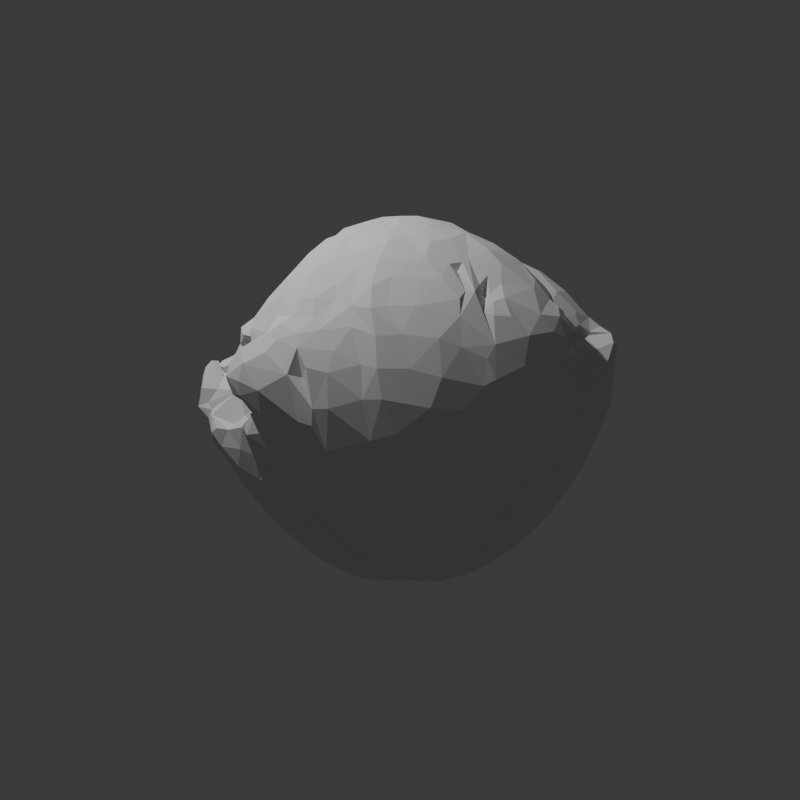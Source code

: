 # Source: finalBlenderSkript.blend  (saved by Blender 4.4.32; exported with 4.5.12 LTS)
import bpy
from mathutils import Matrix  # noqa: F401  (used for matrix-valued properties, if any)

bpy.ops.wm.read_factory_settings(use_empty=True)
scene = bpy.context.scene
scene.name = 'Scene'

# ---- collections
col_collection = bpy.data.collections.new('Collection'); scene.collection.children.link(col_collection)

# ---- world
world_world = bpy.data.worlds.new('World'); scene.world = world_world
world_world.use_nodes = True; world_world.node_tree.nodes.clear()
_N = world_world.node_tree.nodes; _L = world_world.node_tree.links
n0 = _N.new('ShaderNodeOutputWorld'); n0.name = 'World Output'; n0.location = (300, 300)
n1 = _N.new('ShaderNodeBackground'); n1.name = 'Background'; n1.location = (10, 300)
n1.inputs[0].default_value = (0.05088, 0.05088, 0.05088, 1.0)
_L.new(n1.outputs[0], n0.inputs[0])
n0.is_active_output = True
world_world.color = (0.05088, 0.05088, 0.05088)
world_world.sun_shadow_jitter_overblur = 0.0

# ---- cameras
cam_camera = bpy.data.cameras.new('Camera')
cam_camera.clip_end = 100.0
cam_camera.ortho_scale = 7.314

# ---- lights
light_light = bpy.data.lights.new('Light', 'POINT')
light_light.energy = 1000.0
light_light.shadow_soft_size = 0.1

# ---- meshes
me_21585_bird_cherry_prunus_padus_pollen_grain = bpy.data.meshes.new('21585_Bird_cherry_Prunus_padus_pollen_grain')
me_21585_bird_cherry_prunus_padus_pollen_grain.from_pydata([(1.88, -2.213, -16.03), (-0.002617, -1.071, -16.32), (1.203, -0.329, -16.23), (-0.2722, -3.997, -15.64), (0.08163, 0.4836, -16.02), (1.875, 0.5686, -15.77), (-1.962, 1.564, -15.99), (-3.935, 0.3339, -16.14), (-2.769, 3.067, -16.0), (-2.643, -0.03276, -15.87), (-4.302, 2.933, -15.67), (-2.408, 4.913, -15.39), (2.801, -0.3399, -15.95), (-0.7945, 4.414, -15.61), (1.531, 3.45, -15.64), (0.09758, 2.784, -15.79), (-1.828, -3.857, -15.1), (-0.9821, 3.257, -15.86), (2.279, -3.892, -15.64), (0.1954, -5.914, -15.28), (-5.495, -0.4742, -15.58), (-3.782, -1.127, -15.56), (3.782, -2.303, -15.56), (-5.919, 1.075, -15.39), (2.654, 2.231, -15.6), (-2.048, -0.4848, -15.14), (-1.21, 0.8417, -15.48), (4.365, 1.487, -15.45), (0.9398, 5.121, -15.24), (-4.809, 3.571, -15.56), (-1.188, 5.174, -15.35), (2.733, -5.328, -14.9), (2.469, 4.564, -15.09), (0.2272, 5.837, -14.78), (5.473, -0.2193, -15.01), (-4.492, 4.606, -15.27), (4.171, 3.259, -14.98), (-7.347, 1.868, -14.72), (2.137, -6.151, -14.91), (0.3435, 6.382, -14.66), (3.689, -5.208, -14.88), (-6.864, -1.716, -15.05), (-2.826, -2.246, -14.22), (5.043, 1.865, -14.96), (5.323, -2.235, -14.91), (5.095, -3.778, -14.71), (-2.891, 6.333, -14.72), (-7.074, 0.2679, -15.03), (5.838, -1.652, -14.59), (-5.206, 5.06, -14.89), (1.758, 5.702, -14.91), (-1.109, 6.716, -14.44), (0.1466, -8.354, -14.27), (-1.509, -7.503, -14.35), (-6.454, -3.386, -14.45), (-4.512, -3.307, -14.26), (6.084, 0.564, -14.52), (6.327, 2.89, -14.21), (3.778, 4.793, -14.45), (4.759, -5.032, -14.38), (-2.82, -4.669, -14.29), (-7.721, 3.392, -14.08), (3.16, -6.486, -14.48), (1.626, -8.273, -14.22), (-8.967, -1.1, -14.11), (0.02253, 6.768, -14.22), (3.225, 6.814, -14.02), (-3.47, -3.149, -13.81), (-8.388, -3.219, -14.06), (-6.532, 5.445, -14.18), (6.605, -1.603, -14.3), (-8.752, 3.964, -13.63), (4.959, 5.968, -13.5), (-4.133, 7.192, -14.13), (6.424, -4.688, -13.72), (-2.433, -7.844, -13.84), (-8.723, 2.413, -14.01), (-2.771, 7.631, -13.77), (6.48, 3.873, -13.34), (7.372, 0.5343, -13.83), (3.761, -8.459, -13.53), (-10.1, -1.154, -13.31), (5.339, 4.812, -13.19), (2.5, 8.211, -13.42), (-9.943, -2.966, -13.36), (0.7514, 8.175, -13.62), (2.7, -9.101, -13.52), (-7.691, -5.697, -13.08), (5.51, -5.739, -13.72), (5.052, -8.21, -12.89), (-6.28, 6.84, -13.6), (7.536, -3.977, -13.06), (1.624, -10.15, -13.26), (-3.94, -4.924, -12.99), (4.098, 8.172, -12.87), (-8.091, 6.542, -12.83), (-3.589, -6.928, -13.11), (-1.598, -9.596, -13.4), (-3.633, 8.433, -13.12), (-0.4559, 8.994, -13.04), (-9.089, 4.385, -12.97), (-6.3, -5.739, -13.03), (-8.766, 5.264, -13.13), (-9.882, 2.291, -13.0), (-10.1, 1.324, -13.11), (7.982, -2.099, -13.26), (-9.526, -4.709, -12.99), (-4.721, -5.383, -12.54), (8.567, 1.034, -12.9), (-0.1067, -10.61, -13.06), (8.491, -3.725, -12.54), (6.034, -7.588, -12.57), (8.472, 2.678, -12.18), (-6.132, 8.363, -12.84), (3.227, -10.05, -12.56), (6.641, -7.982, -12.08), (7.107, -5.83, -12.69), (-11.4, -3.993, -12.1), (-2.792, 8.981, -12.21), (10.07, -0.815, -11.64), (1.38, 9.577, -12.51), (-10.85, -1.485, -12.71), (-11.4, 0.01342, -12.19), (-3.448, -10.21, -12.38), (4.364, 9.702, -11.61), (-10.36, -6.456, -11.9), (-1.014, -12.16, -12.4), (-5.492, 9.331, -12.28), (-11.58, 3.27, -11.64), (4.248, -9.7, -12.27), (-12.17, 2.132, -11.38), (-4.172, -9.987, -11.98), (9.894, -2.553, -11.63), (6.988, 4.333, -11.95), (-4.414, -6.798, -11.99), (6.153, 8.542, -11.53), (6.606, 7.163, -12.2), (-3.849, 10.09, -11.1), (2.749, -11.13, -11.81), (0.3079, -12.94, -11.42), (-3.194, -11.79, -12.0), (-11.68, 4.199, -11.21), (-11.69, -1.93, -12.05), (9.736, -5.866, -10.9), (-2.618, 10.29, -11.79), (-0.003582, 10.51, -11.99), (-11.02, 5.965, -11.0), (-7.143, 9.224, -11.62), (7.875, 5.978, -11.6), (-8.983, 7.785, -11.59), (-8.999, -7.79, -11.6), (4.898, -10.48, -11.39), (7.918, -7.432, -11.32), (-1.36, 11.47, -11.23), (10.25, 0.1805, -11.25), (-3.296, -13.31, -11.2), (-7.561, -8.547, -11.11), (-11.68, -6.012, -11.07), (3.267, 11.03, -10.88), (-6.077, -7.938, -11.06), (8.428, -6.916, -11.43), (-11.86, 1.065, -11.78), (-11.71, 1.065, -11.9), (-12.42, 1.251, -11.35), (1.671, 12.32, -10.25), (-12.7, -3.347, -11.28), (-5.226, -9.476, -10.84), (6.274, 10.07, -10.2), (-11.86, 0.9153, -11.75), (-12.01, 1.065, -11.68), (-12.44, -5.359, -10.88), (-4.975, -12.75, -10.82), (-13.16, -1.463, -10.78), (-1.265, -13.9, -10.85), (7.821, -8.764, -10.8), (10.22, -4.492, -10.78), (-12.94, -4.84, -10.85), (2.671, -12.34, -10.41), (6.516, -10.45, -10.6), (11.33, -3.143, -10.05), (-11.81, -7.35, -10.41), (8.518, 8.11, -10.08), (8.325, 5.094, -10.99), (-0.1176, 11.88, -10.85), (-2.154, -13.99, -10.78), (-13.8, 2.54, -9.517), (-10.59, -8.047, -11.07), (8.258, 4.002, -10.44), (1.295, -13.32, -10.29), (-6.908, 10.95, -9.215), (-9.052, 9.457, -10.14), (5.182, -12.13, -9.579), (11.22, 1.049, -9.276), (-5.553, -10.78, -10.59), (-14.08, 0.07077, -9.776), (4.698, 11.44, -9.688), (9.915, 7.365, -9.091), (-5.203, -13.41, -10.62), (-9.259, -9.881, -10.11), (-0.09732, -13.94, -10.18), (-3.342, 11.22, -10.6), (2.677, 12.31, -9.727), (-14.31, -4.242, -9.424), (-12.3, 6.788, -9.197), (4.134, -12.96, -9.443), (-7.425, -9.626, -9.953), (-8.478, 10.71, -8.96), (5.875, 10.9, -9.51), (8.894, -9.333, -9.445), (-6.77, -11.18, -9.945), (-13.94, 3.921, -8.886), (-13.93, -4.89, -9.478), (-12.09, -6.888, -9.988), (-11.05, 8.218, -9.544), (-4.669, -15.07, -9.644), (0.721, -14.37, -9.594), (-2.554, 13.54, -8.511), (11.64, -4.684, -9.042), (11.42, 6.007, -7.245), (7.212, -11.29, -8.998), (-13.49, -6.998, -9.519), (9.79, -7.96, -9.396), (-5.336, 11.09, -8.583), (-14.06, -5.899, -9.294), (-14.49, 1.458, -8.88), (-14.59, -3.408, -8.999), (-5.776, -13.89, -9.268), (-12.92, 5.773, -9.172), (-12.71, -7.806, -9.649), (10.84, -8.137, -8.373), (-6.193, -12.55, -9.029), (-10.29, -10.98, -8.644), (-11.24, -9.238, -9.67), (-1.805, -15.56, -9.161), (4.233, 13.56, -7.289), (11.5, -6.231, -8.527), (-13.57, -7.89, -9.317), (2.629, -13.96, -9.081), (-12.19, -9.528, -8.916), (-1.168, 14.02, -8.23), (-8.526, -10.91, -8.51), (10.8, 4.799, -7.807), (-4.577, -16.17, -8.981), (-1.175, -16.13, -7.871), (11.07, 2.445, -7.522), (-4.206, 12.83, -8.057), (5.233, 12.75, -7.853), (-7.831, -12.08, -8.907), (5.53, -13.81, -6.974), (-4.941, -15.81, -8.794), (-13.36, 7.783, -7.137), (7.315, 11.53, -7.798), (9.112, 10.23, -7.759), (12.89, -1.411, -8.205), (-13.55, -8.565, -8.706), (10.81, 3.766, -7.092), (-11.57, 9.637, -7.698), (-13.13, -10.35, -8.151), (-12.92, -9.079, -8.324), (-5.941, -12.68, -8.361), (-5.134, -14.04, -8.432), (-15.32, -6.432, -6.997), (-15.33, -1.328, -8.019), (1.505, -15.42, -7.538), (12.76, -4.36, -7.795), (-6.61, -11.44, -8.4), (13.78, -2.703, -7.277), (2.598, 13.94, -7.436), (4.088, -14.51, -6.959), (-10.54, -11.78, -8.141), (-12.21, -11.74, -7.883), (0.9791, -14.95, -8.849), (10.34, 9.076, -7.462), (-6.306, 12.24, -5.976), (-14.84, -7.51, -7.599), (-5.308, -16.39, -7.869), (-7.647, -12.0, -7.696), (-8.514, 11.86, -6.558), (-15.52, -3.678, -7.575), (10.61, -9.452, -7.075), (-4.501, -17.41, -7.059), (-0.07324, 14.82, -6.844), (12.78, -7.796, -6.164), (-9.891, -10.93, -7.613), (-8.92, -11.21, -7.81), (-14.37, -9.525, -7.698), (8.414, -12.17, -5.79), (13.01, -6.385, -6.869), (13.21, 0.4327, -6.669), (9.822, -11.34, -5.544), (-6.055, -14.34, -6.342), (-4.909, 14.43, -5.477), (-14.96, 4.849, -7.234), (-16.2, 2.878, -6.101), (-14.03, -10.63, -7.336), (-16.01, 1.552, -6.476), (-10.88, -11.86, -7.536), (2.064, 14.92, -5.832), (-8.934, -10.83, -7.321), (-13.63, -12.43, -7.343), (-12.76, -12.52, -7.187), (-5.768, 13.18, -6.039), (-0.5769, -16.39, -6.62), (14.58, -0.9919, -5.62), (13.46, -4.287, -6.553), (13.41, -5.535, -6.187), (-13.1, -13.19, -7.21), (-5.337, -17.26, -6.468), (-7.229, 12.13, -5.388), (-2.935, -17.1, -6.482), (-16.33, -0.7641, -5.859), (12.05, 8.652, -5.435), (-11.59, -11.49, -6.772), (-2.669, 15.4, -5.361), (-16.36, -3.29, -5.79), (-14.66, -10.4, -6.398), (7.129, 13.17, -5.359), (-14.04, 8.699, -5.41), (-11.88, 11.87, -4.198), (-11.93, -12.65, -5.871), (-12.58, 10.38, -5.504), (-9.273, -12.41, -5.717), (1.275, -16.21, -5.282), (11.8, 3.679, -5.692), (-14.95, 7.158, -5.145), (-15.24, -8.876, -5.592), (8.654, 12.13, -5.557), (11.69, -9.882, -4.692), (-13.15, -13.54, -6.28), (3.761, 14.58, -5.581), (6.21, 13.67, -5.101), (-14.17, -12.29, -5.868), (12.47, 1.506, -6.054), (-15.88, -6.291, -5.79), (6.478, -14.3, -4.132), (10.44, 10.88, -5.223), (15.09, -3.907, -4.818), (3.249, -15.44, -5.043), (14.24, -6.055, -5.017), (12.3, -9.058, -5.164), (-5.231, -16.73, -5.823), (13.85, -6.774, -5.575), (-0.7347, 15.82, -4.866), (-16.54, 4.094, -4.562), (-4.405, -17.06, -5.128), (13.38, 7.013, -4.496), (13.13, 4.914, -4.871), (14.6, -4.913, -5.236), (-6.436, 14.64, -3.437), (-5.844, -15.14, -4.047), (-15.82, 5.864, -4.453), (-9.999, 12.46, -4.13), (13.68, 1.034, -4.663), (-1.889, -17.01, -4.211), (-11.68, -13.5, -4.33), (-14.18, -12.09, -4.398), (15.75, -2.237, -3.95), (-16.89, -0.6132, -4.119), (12.9, 3.489, -4.279), (-5.698, -16.49, -4.6), (-16.37, -5.706, -4.246), (3.738, 15.43, -3.339), (-12.77, -13.16, -4.602), (-6.91, 13.27, -3.918), (14.7, 1.975, -2.847), (10.95, 11.2, -3.866), (12.89, 8.841, -3.581), (13.82, 8.263, -3.072), (14.67, -0.09788, -4.14), (14.48, -8.575, -1.933), (9.883, -11.93, -3.889), (-9.635, -13.2, -3.937), (-13.99, 10.53, -3.159), (-14.01, 9.452, -4.093), (2.287, 15.67, -4.014), (-14.98, -10.1, -3.507), (-16.89, -3.953, -3.219), (13.9, -8.915, -1.988), (15.31, -6.009, -2.657), (-15.9, 7.72, -2.952), (12.12, -10.31, -2.635), (-5.78, -16.71, -3.566), (0.8154, -16.56, -2.841), (-8.331, -13.66, -3.053), (8.04, -13.29, -3.269), (-3.882, -17.2, -3.203), (-15.83, -8.492, -3.128), (-17.15, 2.729, -2.788), (-13.97, 9.622, -3.031), (-11.78, -13.56, -3.357), (4.357, -15.32, -3.058), (16.27, -3.269, -3.401), (-6.574, -15.23, -3.585), (-1.33, 16.53, -2.827), (11.73, -10.81, -2.544), (14.61, 5.114, -2.45), (-8.872, 12.87, -2.961), (-14.21, -10.96, -2.057), (-16.73, 4.481, -3.245), (6.468, 14.59, -2.458), (-4.708, 16.51, -2.157), (-9.869, -13.82, -3.291), (15.31, -7.579, -1.938), (-11.88, 13.29, -1.416), (-7.372, -14.33, -3.262), (-13.94, 11.43, -2.148), (16.49, -2.716, -2.761), (8.227, 13.46, -3.011), (-13.24, -12.65, -2.615), (-16.0, -7.407, -2.671), (-1.313, -16.81, -2.46), (-15.27, 9.24, -2.417), (14.74, 0.7098, -2.232), (13.77, 3.359, -2.666), (-9.122, -14.41, -3.066), (-16.79, 5.708, -1.478), (-17.23, -0.6918, -2.553), (15.43, -1.192, -2.505), (-0.6681, 16.75, -1.558), (-6.715, 16.2, -1.118), (-7.777, -15.33, -3.143), (-13.93, 9.459, -2.103), (13.55, -9.688, -1.512), (-6.535, -15.39, -2.775), (15.12, 6.182, -1.303), (12.91, 10.18, -1.568), (-8.205, -15.65, -2.4), (-5.823, -15.88, -1.787), (-16.76, -5.353, -1.194), (-14.68, 9.713, -2.224), (-11.05, -13.22, -1.733), (-7.565, -14.67, -2.526), (-13.16, 9.443, -2.278), (-3.67, 16.83, -1.356), (-2.894, 16.63, -1.453), (16.19, -2.21, -2.36), (-9.345, -13.52, -1.529), (-7.759, 14.96, -1.419), (12.07, 11.02, -1.912), (2.081, -16.06, -1.152), (7.0, -14.16, -0.9863), (-4.39, -16.66, -1.603), (10.73, -11.7, -1.323), (-7.546, -13.29, -1.982), (16.37, -4.273, -1.54), (-9.495, 13.27, -2.273), (-8.736, -15.15, -2.321), (16.12, -6.287, -1.244), (11.11, 12.09, -0.5823), (8.33, -13.4, -1.46), (12.06, 11.21, -0.601), (14.8, 1.63, -1.869), (-17.4, 2.221, 0.06714), (-3.131, -16.84, -1.293), (-15.26, -9.388, -1.15), (5.148, -15.19, -0.8709), (-16.5, 7.493, -0.7337), (14.21, 3.837, -1.511), (14.18, -0.3175, -1.279), (14.85, -1.442, -2.049), (1.765, 16.48, -0.6935), (14.09, 1.1, -1.803), (-2.112, 17.22, 0.2913), (-15.39, 10.28, -0.004248), (7.637, 14.42, 0.1331), (15.23, 7.982, -0.9541), (-0.5709, -16.57, -0.793), (-6.437, -14.54, -0.4825), (4.255, 15.83, -0.529), (14.11, 3.135, -0.7838), (-7.932, -14.62, -0.6919), (8.891, 13.53, 0.1082), (-16.22, 8.701, -0.8318), (16.36, -3.258, -1.249), (-2.123, -16.41, -0.152), (15.11, 4.292, -0.922), (-15.13, 11.0, -0.2373), (-12.29, -11.81, 0.5236), (-17.01, -3.19, 0.09654), (-17.33, -1.226, 0.5347), (-12.32, 13.59, 0.3128), (-10.69, 13.8, -0.1803), (-15.5, -8.172, -0.605), (14.35, -1.814, 0.8861), (16.14, -3.96, -0.8015), (-10.07, 15.07, -0.03783), (-8.844, 15.75, -0.3506), (0.2604, 16.88, 1.158), (-16.98, 5.792, -0.2054), (13.61, 2.954, -0.4582), (17.19, -4.735, -0.5305), (-6.142, 16.79, 0.5862), (-15.75, 9.3, -0.4251), (14.2, -8.988, 0.9633), (-7.913, 15.9, -0.03727), (-13.59, 12.7, 0.2564), (15.61, -7.839, 0.1819), (-13.67, -10.2, 0.9927), (15.23, 6.018, -0.1294), (14.85, 5.112, -0.6232), (3.835, -15.37, 1.119), (8.227, -13.35, 0.851), (-8.493, -13.14, 0.3951), (-9.521, -13.05, 0.9513), (11.8, -11.08, 0.6139), (16.39, -4.333, -0.1643), (15.13, -8.509, 1.107), (-5.224, -15.15, 0.7143), (16.56, 6.855, 0.4167), (15.6, 8.482, 0.8133), (-17.34, 4.396, 1.138), (14.31, 5.185, -0.3885), (14.88, 4.27, -0.1006), (-4.586, 16.99, 1.333), (16.81, -5.837, 0.02903), (12.67, -10.37, 0.5193), (16.18, 6.186, 0.03058), (0.852, -15.54, 2.512), (-0.934, -15.82, 1.904), (-16.43, 8.273, 0.9611), (-15.58, -7.033, 1.605), (-14.68, -8.911, 1.092), (16.84, 5.804, 0.485), (14.13, 4.183, 0.1301), (-10.46, 14.24, 0.7026), (13.78, 1.746, 2.432), (-16.38, -5.412, 1.245), (-7.593, -12.59, 1.904), (-9.091, 15.84, 0.8919), (-2.668, -15.72, 1.768), (16.91, -4.51, 1.095), (3.444, 16.15, 1.784), (-7.447, 16.55, 1.759), (13.75, 10.13, 2.048), (-2.963, 17.41, 2.698), (13.6, -9.621, 1.23), (-9.808, 14.22, 0.5658), (-0.5997, 17.18, 1.642), (-6.108, -13.36, 1.388), (-10.66, -12.32, 2.229), (-16.79, 7.056, 1.752), (14.43, 4.887, 0.8354), (15.67, -3.817, 0.986), (9.179, -12.4, 3.093), (-11.41, 13.54, 1.309), (-16.89, -2.792, 1.904), (7.939, 14.16, 2.477), (11.18, 12.1, 2.149), (17.4, 5.589, 1.965), (16.37, -6.317, 2.307), (-8.976, 13.57, 0.7471), (-8.876, 14.37, 0.9439), (-9.529, 13.17, 0.888), (16.37, -5.372, 2.949), (-15.69, 10.2, 1.736), (-8.275, 15.96, 1.75), (-4.06, 17.34, 2.81), (12.51, 11.03, 2.583), (12.56, 10.32, 1.795), (-17.02, 3.787, 3.332), (16.76, 7.069, 1.57), (-8.847, 15.1, 1.635), (5.655, 15.13, 2.447), (5.81, -14.33, 2.176), (-10.46, 13.03, 1.48), (-17.3, 2.031, 1.87), (-12.84, 13.08, 2.153), (-4.935, -13.91, 2.978), (-11.78, -11.4, 2.837), (-0.03074, 16.88, 3.222), (15.01, 4.545, 2.532), (8.883, 13.29, 2.796), (-3.815, -14.83, 2.939), (7.597, -13.24, 3.121), (14.95, -4.487, 2.048), (13.63, -4.726, 2.525), (15.0, -7.989, 2.505), (3.102, -14.88, 3.555), (-16.39, 7.057, 3.695), (13.61, -9.076, 2.334), (-14.59, 12.3, 3.205), (-13.19, -9.896, 2.363), (16.51, 7.319, 2.92), (-8.105, -12.01, 4.491), (11.41, -10.98, 2.6), (-7.791, 15.68, 2.498), (-13.5, -8.488, 4.78), (-13.7, 12.76, 3.473), (-7.219, 16.25, 3.545), (-16.1, 9.048, 4.112), (13.0, 10.27, 4.099), (-5.721, 16.58, 3.094), (-16.71, -0.1223, 4.709), (16.92, 5.547, 3.223), (-11.25, 12.44, 3.103), (13.99, -6.5, 2.381), (14.66, -6.586, 2.48), (12.9, -2.939, 2.583), (-16.8, 5.298, 4.386), (12.19, -9.481, 4.265), (1.84, 16.19, 4.102), (15.74, -5.052, 3.521), (-15.6, -5.055, 4.009), (-16.53, 7.845, 3.888), (-16.86, 1.238, 4.35), (14.81, -6.784, 3.135), (12.83, -8.888, 3.139), (4.493, -14.27, 4.137), (12.86, -8.405, 2.56), (-15.6, 11.08, 4.087), (-5.669, -12.44, 3.41), (-7.02, 15.28, 4.083), (12.59, -7.919, 3.223), (14.22, -4.997, 3.221), (10.62, 12.03, 3.826), (14.53, -6.326, 2.977), (13.6, -8.288, 3.549), (15.0, 8.511, 3.765), (12.23, -6.703, 3.013), (13.23, -7.038, 2.776), (13.25, -7.003, 3.588), (16.4, 6.275, 4.134), (14.35, -7.561, 3.582), (15.74, -5.851, 3.526), (15.16, -5.55, 3.53), (12.46, -3.167, 3.416), (16.4, 5.059, 3.448), (-8.734, 13.1, 4.339), (13.88, 4.097, 3.567), (-0.7227, 16.89, 4.334), (3.475, 15.65, 4.76), (13.77, -4.108, 3.642), (9.71, -11.31, 5.054), (1.034, -14.75, 4.677), (7.846, 13.63, 4.974), (6.018, -13.19, 5.296), (-14.88, -6.695, 4.418), (-4.356, -13.25, 5.268), (13.93, 2.681, 3.794), (-2.179, -14.73, 4.753), (-14.68, 12.68, 4.425), (10.77, -10.62, 4.414), (11.41, -9.993, 4.928), (-16.38, -2.807, 4.284), (-5.711, 17.17, 5.42), (14.14, 8.627, 4.763), (13.41, -6.462, 4.113), (13.15, -2.897, 4.137), (-3.463, 17.27, 5.047), (14.06, 6.145, 4.224), (14.49, 5.199, 3.775), (10.74, -8.307, 4.664), (12.87, -1.755, 3.9), (15.79, 5.001, 4.143), (-12.96, 12.07, 4.366), (13.38, 0.3724, 4.801), (13.58, -7.542, 3.683), (9.24, 12.23, 5.693), (-7.589, 16.64, 4.31), (-8.765, -11.6, 5.585), (-14.2, 12.78, 4.9), (11.33, -6.989, 4.003), (11.81, -8.848, 4.459), (5.922, 14.43, 5.09), (15.0, 5.063, 4.566), (13.4, -4.189, 4.872), (-6.747, 17.12, 4.974), (11.76, -7.356, 4.725), (-7.021, 16.03, 4.482), (-6.02, -11.44, 5.286), (14.21, 4.769, 4.368), (-10.8, -11.1, 4.928), (14.58, 3.138, 4.171), (12.71, -7.255, 4.738), (14.19, -1.842, 4.868), (-3.068, -13.91, 5.833), (-13.18, -8.158, 5.759), (10.33, -7.781, 4.633), (-11.01, 11.09, 4.924), (12.82, -0.3906, 5.021), (-7.466, 14.94, 5.541), (-16.68, 3.871, 5.373), (13.49, -2.47, 4.679), (14.53, 7.509, 5.315), (14.37, 5.824, 4.6), (-7.404, 15.79, 4.955), (-1.154, -14.4, 5.889), (13.69, 1.419, 4.986), (11.16, -7.966, 5.115), (15.02, 6.58, 5.015), (14.22, 1.609, 5.374), (12.83, 9.83, 5.252), (14.46, 2.472, 5.975), (11.42, 10.78, 5.469), (2.063, -13.93, 6.52), (12.41, -7.211, 5.742), (1.654, 15.64, 6.525), (13.9, 4.927, 5.511), (-15.92, 7.983, 5.881), (-9.862, 11.11, 5.508), (14.13, -1.017, 5.4), (-16.57, 4.787, 5.95), (-14.39, 12.11, 5.755), (-16.39, 2.892, 5.719), (-15.7, -2.826, 6.053), (4.405, -13.44, 6.216), (-15.94, 6.479, 5.94), (14.07, 6.234, 5.312), (-14.62, -5.452, 6.182), (7.371, -11.86, 6.751), (12.79, -3.101, 5.681), (-5.123, -11.71, 6.054), (-2.253, 16.53, 6.529), (-15.75, 8.917, 5.877), (12.72, -4.147, 6.089), (-11.49, 10.2, 5.497), (-7.735, 16.59, 5.774), (-12.96, 10.92, 5.56), (-11.6, -9.783, 6.349), (-15.13, 10.12, 6.185), (11.26, -8.106, 5.616), (14.5, -0.01779, 5.636), (-16.05, 4.733, 6.804), (10.85, -9.193, 6.115), (9.587, -9.737, 7.331), (-10.83, 11.05, 5.98), (10.35, -9.592, 6.1), (13.66, 8.12, 6.072), (13.97, 0.9729, 6.116), (13.03, -2.154, 5.994), (12.4, -6.041, 6.566), (-12.95, 11.07, 5.887), (7.909, 12.81, 7.149), (14.23, -1.375, 6.309), (-0.9252, 16.21, 6.614), (-8.311, 11.61, 6.072), (-6.59, 16.57, 6.639), (-15.26, -1.521, 7.829), (13.28, 5.851, 6.867), (-16.12, 0.6664, 6.318), (-12.09, 10.87, 6.457), (11.76, -2.504, 6.783), (-9.087, 11.33, 6.46), (-7.535, 13.87, 6.586), (-0.2973, 15.57, 6.826), (-14.27, 10.61, 6.408), (-14.39, -4.343, 7.422), (12.72, 8.232, 6.709), (0.08656, 15.02, 8.49), (-7.483, 15.79, 6.861), (-5.362, -10.71, 7.756), (-15.96, 3.25, 6.844), (-12.37, -8.16, 7.294), (-4.797, 16.69, 6.762), (4.852, -12.64, 7.333), (-10.2, 11.84, 6.508), (4.75, 14.1, 7.289), (5.691, -12.03, 7.948), (-13.59, 9.908, 7.203), (11.47, 9.931, 6.44), (-7.393, 12.69, 6.855), (-9.368, -10.56, 7.394), (-1.358, 15.44, 7.754), (13.92, 1.817, 7.015), (-12.74, -6.687, 8.299), (10.66, -8.066, 7.561), (9.056, 11.4, 7.37), (11.36, -7.508, 7.136), (-3.726, -11.84, 8.812), (6.642, 13.08, 7.376), (-15.38, 1.199, 8.172), (-7.01, 15.69, 7.541), (-10.72, 10.65, 7.058), (13.33, 3.068, 7.877), (-14.8, -2.638, 7.907), (-8.007, 13.01, 7.384), (11.54, -4.009, 7.75), (-2.117, 15.74, 8.059), (-11.87, 10.45, 7.309), (9.683, 9.997, 8.086), (-8.922, 11.86, 7.606), (-7.83, 14.33, 7.251), (-14.56, 8.324, 7.436), (12.59, 0.06435, 7.74), (12.62, 5.167, 8.52), (1.434, 15.1, 7.912), (0.713, 14.64, 8.576), (-14.68, 5.867, 8.672), (-9.961, 11.62, 7.512), (11.15, -1.223, 8.178), (11.95, 7.998, 8.067), (7.152, -10.26, 9.342), (-0.5174, -13.31, 8.105), (-1.861, -12.57, 9.1), (-5.188, 14.96, 9.025), (-6.541, 15.15, 8.131), (-4.553, -9.836, 10.3), (-14.61, -0.9572, 8.762), (-6.53, -10.14, 9.672), (10.55, -2.492, 7.874), (-12.16, 10.15, 7.619), (11.17, 8.961, 8.143), (10.51, -3.951, 8.941), (-8.155, 12.92, 8.264), (10.08, -7.391, 8.888), (4.212, -11.51, 9.754), (-12.16, 10.02, 7.768), (-12.16, 10.02, 7.768), (-12.01, 10.06, 7.768), (-12.16, 9.884, 7.917), (-10.98, 8.926, 9.412), (-0.9611, 14.66, 7.964), (9.469, 9.269, 9.203), (-7.412, 13.75, 8.754), (-10.69, -8.869, 8.721), (0.8307, -13.12, 8.434), (10.26, -5.44, 9.467), (8.194, -8.902, 9.739), (2.303, 13.71, 9.545), (-9.954, 9.894, 8.424), (12.7, 1.756, 8.689), (-1.353, 14.71, 8.293), (7.436, 11.85, 8.9), (-1.289, 13.75, 8.184), (-14.22, 3.277, 9.688), (-12.16, -6.061, 9.709), (-13.77, -3.568, 8.992), (9.6, -1.664, 9.102), (9.077, -8.18, 9.526), (-14.09, 1.893, 9.961), (3.854, 13.08, 9.476), (2.299, -12.25, 9.556), (10.64, -0.1614, 9.803), (-2.42, 14.66, 9.277), (-0.7905, 14.11, 9.163), (-7.795, 12.07, 9.58), (-12.53, 7.919, 9.576), (-12.57, -4.423, 10.17), (-8.892, -9.073, 10.22), (-14.11, -0.7765, 9.849), (-8.309, 10.23, 9.438), (11.26, 7.124, 9.445), (9.183, -2.873, 9.287), (-5.97, 13.86, 9.804), (12.13, 3.439, 9.641), (5.806, 11.95, 9.759), (11.24, 5.083, 10.48), (-9.302, 8.716, 9.526), (-13.49, 5.751, 10.03), (-1.676, 13.84, 9.98), (-0.1333, -11.93, 10.58), (-11.71, -7.14, 9.245), (-11.57, -7.34, 9.211), (-11.7, -7.143, 9.26), (10.19, 6.712, 10.84), (5.333, -9.948, 11.03), (-2.969, -10.6, 11.42), (-3.11, 13.39, 10.99), (-11.56, -7.147, 9.41), (-11.57, -7.143, 9.41), (-11.67, -6.994, 9.41), (-13.59, -2.261, 9.995), (8.208, -4.416, 11.39), (1.149, 12.61, 10.86), (-11.56, -7.143, 9.413), (-11.44, -7.143, 9.559), (9.782, 1.007, 11.7), (7.746, 9.547, 10.55), (-10.09, -7.843, 10.31), (6.233, 10.36, 11.35), (8.699, -5.891, 11.11), (0.4625, 12.74, 10.29), (4.376, 11.66, 10.94), (9.111, 7.229, 11.18), (-10.95, 5.85, 11.51), (-7.682, 7.779, 10.6), (-11.98, -2.979, 11.46), (8.406, -1.48, 11.76), (-13.43, 0.9852, 10.86), (7.061, -8.456, 11.03), (-7.767, -8.742, 11.36), (10.42, 4.999, 11.25), (-12.08, 1.837, 12.07), (-8.438, 6.531, 10.96), (-5.76, -9.296, 11.37), (3.499, -10.17, 11.91), (-0.7376, 12.29, 11.41), (-0.0632, 12.59, 11.05), (-5.548, 11.82, 11.59), (-12.7, -0.9326, 11.41), (-12.04, 0.4938, 12.07), (-10.31, -6.201, 11.49), (-6.686, 5.929, 11.52), (2.872, 11.87, 11.36), (7.541, -3.092, 11.18), (-11.81, 5.055, 11.53), (-6.786, 9.78, 11.41), (7.811, 7.296, 12.05), (9.334, 2.318, 12.5), (1.598, -11.39, 11.11), (-3.124, -9.137, 12.53), (6.646, 8.871, 12.11), (-9.665, 5.713, 11.59), (-6.708, 4.48, 11.93), (7.096, -6.082, 12.56), (5.886, -7.231, 12.85), (-2.683, 12.02, 12.27), (-9.933, -5.163, 12.28), (1.79, 10.54, 12.89), (-7.066, -8.459, 12.0), (9.109, 4.066, 12.54), (5.025, 9.237, 12.85), (0.7535, -9.847, 12.85), (7.594, -1.536, 12.91), (-4.373, -8.098, 13.17), (-1.984, -9.918, 12.64), (7.958, 5.684, 12.94), (-11.51, -1.813, 12.28), (4.645, -7.829, 13.16), (3.164, 9.122, 13.37), (-6.09, 3.953, 12.57), (-1.188, 11.23, 12.53), (-4.438, 10.93, 12.49), (-8.048, 3.852, 12.6), (5.794, -3.774, 12.86), (-4.657, 9.279, 13.2), (-5.425, 6.997, 13.14), (-8.866, -4.114, 13.71), (-7.913, -6.768, 12.91), (-10.21, 2.761, 12.89), (0.02057, 10.5, 13.22), (6.212, 7.549, 12.98), (6.411, -5.323, 13.13), (-2.122, 8.967, 14.01), (-5.495, 2.328, 13.45), (6.993, 5.167, 13.59), (-9.115, -0.7464, 13.89), (2.211, -8.51, 13.75), (7.244, 0.8147, 14.02), (-9.281, -2.075, 13.62), (-5.162, 4.44, 13.93), (-8.134, -5.674, 13.34), (7.452, 3.146, 13.8), (-3.122, -8.049, 13.68), (-6.908, 2.024, 13.9), (-0.828, -8.482, 14.13), (-8.977, 1.165, 13.58), (6.319, -2.046, 13.94), (4.836, -4.058, 13.51), (1.998, 8.784, 13.88), (-4.312, 5.377, 14.5), (4.228, 7.637, 13.93), (3.091, -6.302, 14.73), (-6.451, -6.098, 14.19), (-7.546, 0.9905, 14.17), (3.739, -5.431, 14.59), (-2.983, 7.734, 14.26), (5.962, 5.564, 14.01), (-5.053, -5.771, 14.88), (-6.848, -4.316, 14.6), (-8.07, -0.557, 14.11), (-3.199, -6.811, 14.45), (0.892, 7.73, 14.59), (5.339, 4.3, 14.73), (2.91, 6.705, 14.65), (5.576, -1.216, 14.7), (4.134, -2.662, 15.04), (-1.112, -6.896, 14.92), (-6.895, -2.646, 14.63), (-0.3695, 6.711, 15.0), (-5.655, -0.3009, 15.0), (0.9951, -7.312, 14.69), (-6.342, -2.193, 14.98), (-2.688, 5.212, 15.37), (-4.27, -0.1856, 14.6), (5.772, 1.213, 14.96), (3.014, -4.183, 15.15), (-5.414, -3.851, 15.13), (-3.429, 0.5996, 15.69), (3.053, 5.005, 14.97), (2.329, 5.036, 15.24), (-3.179, 2.238, 15.81), (-2.722, -4.864, 15.44), (4.1, -0.596, 15.5), (-4.423, -2.048, 15.42), (-1.432, -5.257, 15.43), (0.4816, -6.11, 15.05), (3.941, 3.335, 15.2), (-3.465, -4.793, 15.41), (2.074, -2.907, 15.9), (3.347, 1.317, 15.79), (-3.567, -2.712, 15.73), (-0.1194, 3.79, 16.03), (2.71, -1.731, 16.03), (-2.041, -4.293, 15.84), (1.22, 3.241, 16.02), (1.966, 0.7898, 16.24), (-1.962, -1.597, 16.32), (-0.9362, 2.073, 16.32), (-0.5486, -2.32, 16.29)], [], [(0, 1, 2), (0, 3, 1), (2, 1, 4), (2, 4, 5), (6, 7, 8), (9, 7, 6), (8, 10, 11), (12, 0, 2), (2, 5, 12), (10, 8, 7), (13, 6, 8), (14, 4, 15), (3, 16, 1), (17, 6, 13), (18, 19, 0), (20, 7, 21), (22, 18, 0), (23, 10, 7), (4, 24, 5), (13, 8, 11), (16, 25, 1), (6, 26, 9), (17, 26, 6), (19, 3, 0), (9, 21, 7), (24, 4, 14), (1, 26, 4), (24, 12, 5), (27, 12, 24), (12, 22, 0), (14, 15, 28), (26, 25, 9), (4, 26, 15), (15, 26, 17), (7, 20, 23), (1, 25, 26), (11, 10, 29), (15, 17, 13), (28, 15, 13), (11, 30, 13), (22, 31, 18), (14, 32, 24), (33, 13, 30), (12, 34, 22), (27, 34, 12), (11, 29, 35), (27, 24, 36), (37, 29, 23), (23, 29, 10), (18, 38, 19), (30, 39, 33), (40, 31, 22), (21, 41, 20), (32, 14, 28), (36, 24, 32), (21, 9, 42), (27, 36, 43), (28, 13, 33), (22, 44, 45), (30, 11, 46), (34, 44, 22), (16, 3, 19), (27, 43, 34), (38, 18, 31), (41, 47, 20), (47, 23, 20), (44, 34, 48), (49, 46, 35), (25, 16, 42), (50, 32, 28), (51, 39, 30), (38, 52, 19), (35, 29, 37), (19, 53, 16), (21, 54, 41), (50, 28, 33), (21, 42, 55), (37, 23, 47), (34, 43, 56), (11, 35, 46), (36, 57, 43), (32, 58, 36), (25, 42, 9), (55, 54, 21), (22, 59, 40), (59, 22, 45), (60, 42, 16), (37, 61, 35), (61, 49, 35), (62, 38, 31), (38, 63, 52), (62, 31, 40), (51, 30, 46), (64, 47, 41), (47, 64, 37), (58, 32, 50), (39, 51, 65), (50, 33, 66), (60, 16, 53), (52, 53, 19), (67, 55, 42), (56, 43, 57), (64, 41, 68), (68, 41, 54), (46, 49, 69), (33, 39, 66), (48, 34, 70), (57, 36, 58), (61, 71, 49), (72, 58, 50), (71, 69, 49), (66, 72, 50), (69, 73, 46), (56, 70, 34), (44, 74, 45), (60, 53, 75), (37, 76, 61), (77, 51, 46), (58, 78, 57), (74, 59, 45), (70, 56, 79), (77, 46, 73), (62, 80, 38), (64, 81, 37), (78, 58, 82), (66, 39, 83), (68, 84, 64), (51, 85, 65), (80, 86, 38), (87, 68, 54), (59, 74, 88), (83, 39, 65), (38, 86, 63), (89, 80, 62), (69, 90, 73), (74, 44, 48), (70, 74, 48), (74, 70, 91), (72, 82, 58), (79, 56, 57), (85, 83, 65), (52, 63, 92), (93, 42, 60), (62, 40, 89), (83, 94, 66), (69, 95, 90), (64, 84, 81), (60, 75, 96), (52, 97, 53), (90, 98, 73), (51, 77, 99), (71, 100, 69), (101, 87, 54), (97, 75, 53), (55, 101, 54), (102, 95, 69), (61, 76, 103), (81, 104, 37), (85, 51, 99), (79, 105, 70), (91, 70, 105), (106, 84, 68), (76, 37, 104), (93, 60, 96), (88, 40, 59), (67, 107, 55), (86, 92, 63), (57, 108, 79), (109, 52, 92), (69, 100, 102), (109, 97, 52), (88, 89, 40), (93, 67, 42), (105, 110, 91), (61, 103, 71), (89, 88, 111), (76, 104, 103), (108, 57, 112), (73, 98, 77), (87, 106, 68), (101, 55, 107), (90, 113, 98), (114, 86, 80), (115, 88, 116), (93, 107, 67), (106, 117, 84), (74, 116, 88), (112, 57, 78), (111, 88, 115), (99, 77, 118), (108, 119, 79), (85, 99, 120), (98, 118, 77), (74, 91, 116), (83, 85, 120), (81, 84, 121), (81, 122, 104), (95, 113, 90), (97, 123, 75), (83, 124, 94), (87, 125, 106), (97, 109, 126), (98, 113, 127), (100, 71, 128), (121, 122, 81), (80, 129, 114), (126, 123, 97), (104, 130, 103), (123, 131, 75), (66, 94, 72), (79, 132, 105), (72, 133, 82), (75, 131, 96), (121, 84, 117), (103, 128, 71), (134, 93, 96), (89, 129, 80), (135, 136, 72), (127, 137, 98), (92, 86, 138), (118, 98, 137), (94, 135, 72), (139, 126, 109), (78, 82, 133), (126, 140, 123), (109, 92, 139), (83, 120, 124), (110, 105, 132), (100, 141, 102), (122, 121, 142), (119, 132, 79), (116, 91, 143), (99, 144, 145), (102, 146, 95), (120, 99, 145), (113, 147, 127), (128, 141, 100), (110, 143, 91), (118, 144, 99), (148, 133, 72), (86, 114, 138), (93, 134, 107), (95, 149, 113), (130, 128, 103), (150, 125, 87), (72, 136, 148), (117, 142, 121), (96, 131, 134), (129, 89, 151), (116, 152, 115), (135, 94, 124), (139, 92, 138), (144, 153, 145), (115, 89, 111), (112, 154, 108), (78, 133, 112), (126, 155, 140), (101, 156, 87), (106, 157, 117), (124, 120, 158), (125, 157, 106), (101, 107, 159), (129, 151, 114), (140, 131, 123), (160, 152, 116), (122, 161, 162), (163, 162, 161), (104, 162, 163), (122, 162, 104), (145, 164, 120), (87, 156, 150), (149, 147, 113), (165, 142, 117), (137, 144, 118), (116, 143, 160), (131, 166, 134), (115, 151, 89), (124, 167, 135), (159, 156, 101), (134, 159, 107), (163, 168, 122), (168, 163, 169), (169, 161, 168), (161, 122, 168), (161, 169, 163), (163, 130, 104), (117, 157, 170), (146, 149, 95), (155, 171, 140), (131, 140, 171), (122, 142, 172), (126, 139, 173), (165, 172, 142), (174, 115, 152), (110, 132, 175), (117, 170, 176), (139, 138, 177), (117, 176, 165), (175, 143, 110), (155, 126, 173), (115, 178, 151), (119, 179, 132), (157, 125, 180), (172, 163, 122), (181, 136, 135), (158, 120, 164), (148, 182, 133), (114, 151, 138), (102, 141, 146), (119, 108, 154), (153, 183, 145), (155, 173, 184), (130, 185, 128), (125, 186, 180), (181, 148, 136), (187, 133, 182), (174, 178, 115), (139, 177, 188), (189, 137, 127), (147, 149, 190), (138, 151, 191), (154, 112, 192), (127, 147, 189), (150, 186, 125), (166, 131, 193), (163, 194, 130), (171, 193, 131), (124, 158, 195), (112, 133, 187), (148, 181, 196), (155, 197, 171), (156, 198, 150), (199, 173, 139), (175, 132, 179), (153, 144, 200), (198, 186, 150), (194, 163, 172), (137, 200, 144), (164, 201, 158), (128, 185, 141), (172, 165, 202), (183, 164, 145), (149, 146, 203), (204, 177, 138), (156, 159, 205), (189, 147, 206), (166, 159, 134), (167, 124, 207), (152, 160, 208), (166, 193, 209), (146, 141, 210), (166, 205, 159), (211, 165, 176), (157, 180, 212), (174, 152, 208), (149, 203, 213), (198, 156, 205), (209, 205, 166), (206, 147, 190), (138, 191, 204), (155, 214, 197), (214, 155, 184), (149, 213, 190), (202, 165, 211), (199, 139, 215), (216, 153, 200), (217, 175, 179), (182, 148, 218), (178, 174, 219), (178, 191, 151), (215, 139, 188), (170, 157, 220), (221, 208, 160), (137, 189, 222), (170, 223, 176), (194, 224, 130), (202, 225, 172), (214, 226, 197), (227, 203, 146), (225, 194, 172), (195, 207, 124), (180, 228, 212), (210, 227, 146), (160, 143, 229), (209, 193, 230), (186, 231, 232), (198, 231, 186), (214, 184, 233), (195, 158, 234), (130, 224, 185), (143, 175, 235), (230, 171, 197), (228, 220, 157), (157, 212, 228), (230, 193, 171), (158, 201, 234), (236, 220, 228), (221, 160, 229), (211, 176, 223), (184, 173, 233), (237, 188, 177), (180, 186, 238), (239, 153, 216), (205, 209, 240), (141, 185, 210), (196, 218, 148), (219, 174, 208), (215, 188, 237), (204, 237, 177), (191, 178, 219), (183, 153, 239), (186, 232, 238), (241, 182, 218), (226, 230, 197), (167, 181, 135), (214, 233, 242), (235, 175, 217), (164, 183, 239), (180, 238, 228), (220, 223, 170), (173, 199, 243), (112, 244, 192), (245, 216, 200), (241, 187, 182), (246, 195, 234), (200, 137, 222), (247, 209, 230), (248, 204, 191), (215, 243, 199), (214, 249, 226), (240, 209, 247), (112, 187, 244), (213, 203, 250), (251, 167, 207), (198, 205, 240), (181, 167, 252), (154, 253, 119), (236, 228, 254), (195, 246, 207), (187, 241, 255), (213, 256, 190), (245, 200, 222), (253, 154, 192), (251, 207, 246), (231, 257, 232), (254, 228, 258), (228, 238, 258), (230, 226, 259), (214, 242, 249), (249, 260, 226), (211, 261, 202), (261, 225, 202), (262, 224, 194), (226, 260, 259), (237, 263, 215), (217, 179, 264), (253, 179, 119), (233, 173, 243), (247, 230, 265), (264, 179, 266), (229, 143, 235), (201, 164, 267), (231, 198, 240), (232, 257, 238), (237, 204, 268), (250, 256, 213), (257, 231, 269), (270, 257, 269), (244, 187, 255), (271, 243, 215), (271, 215, 263), (234, 201, 267), (252, 272, 181), (204, 248, 268), (194, 225, 262), (222, 273, 245), (181, 272, 196), (223, 220, 274), (242, 233, 243), (249, 242, 275), (253, 266, 179), (247, 265, 276), (189, 206, 277), (211, 223, 261), (251, 252, 167), (259, 265, 230), (278, 262, 225), (220, 236, 274), (279, 221, 229), (243, 280, 242), (208, 221, 279), (281, 267, 164), (164, 239, 281), (261, 223, 274), (229, 235, 282), (240, 283, 231), (247, 284, 240), (238, 257, 258), (190, 256, 206), (254, 285, 274), (285, 254, 257), (258, 257, 254), (208, 286, 219), (283, 240, 284), (254, 274, 236), (217, 287, 235), (192, 244, 288), (208, 289, 286), (269, 231, 283), (284, 247, 276), (290, 260, 249), (216, 245, 291), (210, 292, 227), (210, 185, 293), (263, 237, 268), (257, 294, 285), (185, 224, 295), (270, 269, 296), (242, 280, 275), (253, 192, 288), (289, 208, 279), (267, 281, 297), (292, 210, 293), (219, 248, 191), (275, 290, 249), (265, 259, 276), (185, 295, 293), (270, 294, 257), (298, 284, 276), (261, 278, 225), (270, 299, 294), (300, 299, 270), (245, 273, 301), (282, 235, 287), (271, 302, 243), (296, 300, 270), (283, 284, 298), (266, 253, 303), (266, 304, 264), (217, 305, 287), (306, 299, 300), (269, 283, 296), (275, 280, 307), (273, 222, 308), (280, 243, 309), (310, 224, 262), (295, 224, 310), (196, 272, 311), (300, 296, 312), (239, 216, 313), (203, 227, 250), (305, 217, 264), (278, 314, 262), (285, 315, 274), (251, 246, 316), (196, 311, 218), (256, 250, 317), (219, 286, 248), (243, 302, 309), (206, 256, 318), (222, 189, 308), (306, 300, 319), (305, 264, 304), (271, 263, 302), (290, 275, 307), (256, 317, 320), (296, 283, 312), (298, 276, 321), (283, 298, 321), (285, 294, 315), (263, 268, 322), (294, 299, 315), (218, 323, 241), (206, 318, 277), (324, 227, 292), (325, 274, 315), (251, 326, 252), (312, 319, 300), (279, 229, 327), (262, 314, 310), (319, 328, 306), (227, 324, 250), (297, 329, 267), (316, 246, 330), (299, 306, 328), (331, 299, 328), (288, 244, 332), (289, 279, 327), (333, 278, 261), (283, 321, 312), (321, 276, 290), (259, 260, 290), (276, 259, 290), (241, 323, 255), (239, 313, 281), (331, 315, 299), (334, 248, 286), (252, 326, 335), (304, 266, 336), (216, 291, 313), (333, 274, 325), (234, 267, 329), (322, 268, 337), (252, 335, 272), (287, 305, 338), (229, 339, 327), (307, 340, 290), (338, 341, 287), (229, 282, 339), (261, 274, 333), (245, 301, 291), (251, 316, 326), (281, 313, 342), (293, 343, 292), (332, 244, 255), (324, 292, 343), (303, 253, 288), (272, 335, 311), (319, 312, 321), (332, 255, 323), (307, 280, 344), (218, 311, 345), (323, 218, 346), (278, 333, 314), (330, 246, 234), (189, 277, 308), (305, 304, 347), (315, 331, 325), (291, 301, 348), (280, 309, 344), (340, 307, 344), (263, 322, 302), (340, 349, 290), (350, 324, 343), (336, 266, 303), (268, 248, 334), (277, 318, 351), (305, 347, 338), (256, 320, 318), (288, 332, 352), (309, 302, 353), (302, 322, 353), (319, 354, 328), (331, 328, 355), (325, 331, 355), (287, 341, 282), (336, 303, 356), (330, 234, 329), (310, 357, 295), (358, 323, 346), (304, 336, 347), (340, 344, 359), (333, 360, 314), (329, 297, 361), (359, 349, 340), (355, 328, 362), (273, 308, 363), (328, 354, 362), (297, 281, 342), (352, 332, 364), (351, 308, 277), (218, 345, 346), (365, 335, 326), (317, 250, 324), (364, 323, 358), (332, 323, 364), (311, 366, 367), (288, 368, 303), (341, 369, 282), (363, 301, 273), (370, 289, 327), (319, 321, 371), (372, 320, 373), (357, 293, 295), (368, 288, 352), (374, 297, 342), (286, 289, 370), (314, 357, 310), (268, 334, 337), (325, 355, 375), (314, 360, 376), (377, 282, 369), (347, 378, 338), (317, 324, 379), (345, 311, 367), (327, 339, 380), (359, 344, 381), (353, 322, 382), (319, 371, 354), (383, 290, 349), (357, 314, 376), (334, 286, 384), (309, 385, 344), (325, 375, 386), (357, 387, 293), (333, 325, 386), (320, 317, 373), (293, 387, 343), (335, 365, 311), (381, 344, 385), (347, 336, 378), (373, 388, 372), (353, 385, 309), (362, 354, 389), (333, 386, 360), (356, 303, 368), (322, 337, 390), (282, 377, 339), (361, 297, 374), (383, 321, 290), (336, 356, 391), (349, 359, 392), (384, 286, 370), (342, 313, 393), (380, 394, 327), (301, 363, 348), (346, 345, 395), (308, 351, 396), (337, 334, 390), (365, 326, 316), (375, 355, 397), (350, 343, 398), (336, 391, 378), (330, 329, 399), (313, 291, 400), (389, 354, 401), (354, 371, 401), (341, 338, 402), (308, 396, 363), (351, 318, 403), (370, 327, 394), (383, 349, 404), (321, 383, 371), (392, 404, 349), (318, 320, 405), (391, 356, 406), (316, 330, 407), (365, 366, 311), (408, 362, 389), (360, 386, 409), (341, 402, 369), (343, 387, 398), (322, 390, 382), (316, 407, 365), (410, 353, 382), (373, 317, 411), (412, 368, 352), (364, 358, 413), (399, 329, 361), (392, 359, 381), (355, 362, 408), (320, 372, 405), (313, 400, 393), (383, 414, 371), (402, 338, 378), (324, 350, 379), (395, 413, 346), (398, 415, 350), (357, 416, 387), (401, 371, 414), (356, 368, 417), (379, 411, 317), (358, 346, 413), (355, 408, 397), (374, 342, 418), (400, 291, 419), (392, 420, 404), (372, 388, 421), (339, 422, 380), (418, 342, 393), (407, 330, 399), (392, 381, 423), (345, 367, 424), (385, 353, 410), (365, 425, 366), (420, 392, 426), (291, 348, 419), (381, 427, 423), (412, 352, 364), (428, 376, 360), (350, 415, 379), (429, 373, 411), (388, 373, 429), (389, 401, 430), (426, 392, 423), (404, 420, 431), (421, 388, 432), (433, 434, 400), (376, 416, 357), (417, 435, 356), (401, 414, 436), (417, 368, 412), (377, 422, 339), (437, 363, 396), (365, 438, 425), (360, 409, 428), (393, 400, 434), (390, 439, 382), (406, 356, 435), (348, 363, 437), (405, 403, 318), (334, 384, 440), (381, 385, 441), (384, 370, 442), (414, 383, 443), (378, 391, 444), (443, 404, 431), (429, 421, 388), (351, 445, 396), (446, 436, 414), (446, 431, 420), (395, 345, 424), (402, 378, 447), (365, 407, 448), (440, 384, 449), (381, 441, 427), (426, 446, 420), (372, 421, 429), (445, 351, 403), (450, 438, 365), (383, 404, 443), (412, 364, 451), (387, 416, 452), (443, 446, 414), (385, 453, 441), (385, 410, 453), (401, 436, 430), (408, 389, 430), (375, 397, 454), (439, 390, 455), (455, 334, 440), (379, 415, 456), (448, 450, 365), (431, 446, 443), (384, 442, 449), (411, 379, 456), (413, 395, 457), (458, 459, 417), (405, 372, 429), (386, 375, 454), (460, 374, 418), (461, 412, 451), (393, 434, 462), (390, 334, 455), (405, 429, 463), (407, 399, 464), (370, 394, 442), (444, 391, 406), (424, 367, 465), (410, 382, 466), (467, 426, 423), (417, 412, 458), (458, 412, 461), (399, 361, 468), (398, 387, 415), (361, 374, 460), (451, 364, 469), (426, 470, 446), (466, 382, 439), (448, 407, 471), (367, 366, 425), (469, 364, 413), (428, 416, 376), (411, 456, 472), (462, 418, 393), (406, 435, 473), (437, 396, 445), (466, 474, 410), (444, 447, 378), (475, 395, 424), (386, 454, 409), (405, 463, 476), (419, 348, 437), (408, 477, 397), (435, 417, 473), (473, 417, 459), (457, 395, 475), (444, 406, 473), (411, 463, 429), (426, 467, 470), (478, 479, 416), (453, 410, 474), (407, 464, 471), (423, 427, 467), (468, 361, 460), (461, 451, 469), (413, 457, 469), (403, 405, 480), (445, 403, 481), (428, 409, 482), (483, 473, 459), (444, 473, 484), (445, 485, 486), (460, 418, 487), (456, 415, 488), (446, 470, 436), (469, 489, 461), (409, 454, 482), (447, 444, 490), (428, 478, 416), (400, 419, 491), (411, 472, 492), (457, 475, 469), (377, 369, 493), (437, 494, 419), (480, 405, 495), (402, 496, 369), (454, 397, 497), (498, 499, 424), (444, 484, 490), (459, 458, 483), (424, 499, 475), (452, 416, 479), (439, 455, 500), (449, 442, 501), (464, 399, 468), (437, 445, 486), (436, 470, 502), (481, 485, 445), (436, 503, 430), (494, 437, 486), (402, 447, 496), (492, 463, 411), (422, 377, 493), (442, 394, 504), (490, 484, 505), (506, 493, 369), (427, 507, 467), (508, 424, 465), (465, 367, 509), (509, 367, 425), (405, 476, 495), (458, 461, 489), (483, 484, 473), (387, 452, 510), (499, 498, 511), (469, 475, 512), (400, 491, 513), (496, 506, 369), (447, 514, 496), (394, 380, 504), (422, 515, 380), (498, 424, 516), (433, 400, 513), (512, 499, 511), (440, 449, 501), (439, 517, 518), (516, 424, 508), (472, 456, 519), (415, 387, 510), (504, 380, 515), (397, 477, 497), (427, 441, 507), (447, 490, 514), (428, 482, 520), (492, 472, 519), (475, 499, 512), (442, 504, 501), (403, 480, 481), (482, 454, 521), (489, 469, 512), (408, 430, 477), (508, 522, 516), (523, 489, 512), (508, 465, 509), (524, 485, 481), (466, 439, 518), (523, 512, 511), (525, 458, 489), (458, 525, 483), (415, 510, 488), (428, 520, 526), (502, 470, 527), (478, 428, 526), (486, 485, 528), (453, 474, 529), (490, 505, 530), (467, 527, 470), (468, 460, 531), (521, 454, 497), (419, 532, 491), (450, 533, 438), (462, 434, 534), (509, 425, 533), (503, 436, 502), (425, 438, 533), (515, 422, 535), (484, 483, 505), (528, 494, 486), (434, 433, 534), (524, 536, 485), (537, 487, 418), (422, 493, 535), (527, 467, 538), (514, 490, 530), (430, 539, 477), (519, 456, 540), (541, 511, 498), (489, 523, 541), (530, 505, 542), (511, 541, 523), (501, 504, 543), (433, 513, 534), (544, 481, 480), (479, 478, 545), (524, 481, 544), (464, 468, 546), (448, 471, 547), (522, 508, 548), (496, 514, 549), (536, 550, 551), (485, 536, 551), (507, 441, 453), (536, 552, 550), (482, 521, 520), (514, 530, 553), (456, 488, 540), (439, 500, 517), (554, 463, 492), (528, 555, 494), (419, 494, 555), (534, 513, 556), (537, 418, 462), (557, 558, 450), (498, 516, 541), (522, 541, 516), (450, 448, 547), (549, 506, 496), (532, 419, 555), (510, 559, 488), (552, 536, 524), (533, 450, 558), (548, 508, 560), (467, 507, 538), (508, 509, 560), (528, 485, 561), (450, 547, 557), (562, 468, 531), (562, 546, 468), (430, 503, 539), (501, 563, 440), (485, 551, 561), (518, 529, 474), (474, 466, 518), (476, 463, 554), (524, 564, 552), (483, 542, 505), (510, 452, 565), (566, 544, 480), (455, 440, 563), (524, 544, 564), (538, 507, 567), (480, 495, 566), (514, 553, 549), (471, 464, 546), (477, 539, 568), (500, 455, 563), (487, 537, 569), (531, 460, 487), (541, 522, 548), (548, 570, 541), (478, 526, 545), (564, 544, 566), (565, 452, 479), (471, 546, 571), (507, 453, 572), (453, 529, 572), (501, 543, 573), (491, 532, 513), (471, 571, 547), (554, 492, 519), (551, 550, 552), (489, 541, 525), (483, 574, 542), (575, 574, 483), (493, 506, 576), (555, 528, 561), (559, 540, 488), (517, 500, 577), (519, 540, 578), (535, 493, 579), (495, 476, 580), (521, 497, 581), (560, 582, 548), (502, 583, 503), (566, 495, 580), (582, 509, 533), (515, 584, 504), (502, 527, 583), (501, 573, 563), (560, 509, 582), (568, 497, 477), (532, 555, 585), (581, 586, 521), (567, 507, 572), (555, 561, 585), (566, 580, 587), (588, 532, 585), (576, 579, 493), (539, 503, 583), (506, 549, 576), (554, 519, 589), (515, 535, 584), (558, 590, 533), (513, 532, 591), (537, 462, 534), (565, 479, 592), (548, 593, 570), (552, 564, 594), (575, 595, 574), (595, 596, 574), (575, 483, 597), (541, 570, 525), (525, 597, 483), (540, 559, 598), (586, 520, 521), (584, 543, 504), (599, 535, 579), (487, 600, 531), (542, 601, 530), (545, 526, 602), (589, 519, 603), (604, 559, 565), (595, 605, 596), (510, 565, 559), (599, 579, 606), (500, 563, 607), (606, 579, 608), (553, 530, 601), (558, 557, 590), (600, 487, 569), (476, 554, 609), (526, 520, 602), (580, 476, 609), (519, 578, 603), (527, 538, 610), (611, 561, 551), (561, 611, 585), (564, 566, 594), (574, 601, 542), (612, 608, 579), (613, 595, 575), (571, 614, 547), (592, 479, 545), (591, 532, 588), (568, 581, 497), (610, 538, 567), (605, 595, 615), (576, 616, 579), (556, 513, 591), (595, 613, 615), (533, 617, 582), (618, 619, 620), (548, 582, 621), (616, 576, 622), (549, 623, 576), (596, 605, 624), (587, 594, 566), (596, 624, 574), (597, 625, 575), (593, 626, 570), (627, 552, 594), (551, 552, 627), (628, 525, 570), (534, 629, 537), (531, 630, 562), (623, 605, 576), (577, 500, 607), (599, 584, 535), (625, 631, 575), (623, 549, 553), (612, 579, 616), (584, 632, 543), (565, 592, 604), (517, 577, 633), (562, 634, 546), (629, 569, 537), (635, 607, 563), (602, 520, 636), (563, 573, 635), (622, 576, 605), (621, 593, 548), (598, 578, 540), (613, 575, 631), (567, 572, 637), (624, 601, 574), (628, 638, 525), (623, 624, 605), (529, 518, 639), (587, 580, 640), (601, 623, 553), (641, 584, 642), (643, 545, 602), (586, 636, 520), (556, 591, 644), (580, 609, 640), (599, 642, 584), (609, 554, 589), (617, 533, 645), (615, 646, 605), (631, 625, 647), (630, 531, 600), (534, 556, 648), (649, 628, 650), (608, 612, 651), (628, 570, 650), (652, 625, 597), (653, 650, 570), (654, 594, 587), (626, 653, 570), (525, 638, 597), (655, 652, 597), (638, 655, 597), (622, 656, 616), (601, 624, 623), (572, 529, 639), (592, 545, 643), (646, 622, 605), (614, 571, 657), (613, 646, 615), (658, 591, 588), (647, 625, 652), (547, 590, 557), (539, 583, 659), (620, 656, 646), (587, 640, 660), (661, 612, 616), (656, 622, 646), (547, 614, 590), (567, 637, 610), (641, 632, 584), (606, 608, 662), (608, 651, 662), (663, 562, 630), (562, 663, 634), (653, 664, 650), (646, 613, 665), (591, 658, 666), (660, 654, 587), (581, 568, 586), (517, 639, 518), (667, 661, 616), (626, 593, 621), (590, 645, 533), (666, 644, 591), (611, 668, 585), (588, 585, 668), (527, 610, 669), (670, 628, 649), (568, 539, 671), (628, 672, 638), (628, 670, 672), (571, 546, 657), (667, 616, 673), (674, 647, 652), (617, 621, 582), (600, 569, 629), (572, 639, 675), (616, 656, 673), (658, 588, 668), (573, 543, 635), (606, 662, 599), (636, 586, 676), (656, 620, 673), (677, 651, 612), (612, 661, 677), (678, 594, 654), (652, 655, 679), (627, 594, 678), (551, 627, 611), (611, 627, 680), (613, 631, 665), (621, 653, 626), (559, 681, 598), (647, 674, 682), (621, 617, 683), (649, 650, 664), (649, 684, 670), (658, 668, 685), (639, 517, 686), (621, 664, 653), (687, 638, 672), (645, 683, 617), (662, 651, 688), (527, 669, 583), (649, 664, 684), (655, 638, 687), (689, 621, 683), (673, 620, 646), (661, 688, 677), (667, 688, 661), (672, 690, 687), (629, 534, 648), (645, 590, 691), (644, 648, 556), (672, 670, 692), (590, 614, 693), (633, 577, 694), (668, 611, 685), (659, 671, 539), (657, 546, 634), (673, 646, 695), (631, 647, 665), (614, 657, 693), (690, 672, 692), (600, 696, 630), (692, 670, 697), (684, 664, 689), (621, 689, 664), (670, 684, 697), (698, 589, 603), (611, 680, 685), (678, 699, 627), (674, 652, 700), (701, 598, 681), (640, 609, 702), (637, 572, 675), (660, 640, 702), (651, 677, 688), (559, 604, 703), (643, 602, 704), (607, 635, 705), (681, 559, 703), (603, 578, 706), (607, 705, 577), (691, 590, 693), (689, 707, 684), (602, 636, 708), (543, 709, 635), (543, 632, 709), (647, 710, 665), (610, 637, 711), (652, 679, 700), (712, 629, 648), (609, 589, 713), (610, 711, 669), (646, 665, 714), (600, 629, 696), (704, 602, 708), (678, 654, 715), (716, 658, 685), (715, 654, 717), (647, 682, 710), (586, 568, 718), (578, 598, 706), (719, 609, 713), (698, 603, 706), (654, 702, 717), (589, 698, 713), (599, 662, 720), (662, 688, 720), (655, 687, 721), (690, 721, 687), (568, 671, 718), (706, 598, 722), (697, 684, 707), (721, 679, 655), (642, 599, 723), (666, 658, 716), (689, 683, 707), (724, 632, 641), (686, 517, 633), (715, 725, 678), (701, 722, 598), (642, 726, 641), (700, 679, 721), (683, 645, 727), (721, 690, 728), (674, 729, 682), (665, 710, 714), (699, 678, 725), (609, 719, 702), (730, 695, 646), (720, 723, 599), (654, 660, 702), (710, 682, 729), (717, 702, 731), (726, 642, 723), (728, 690, 692), (634, 663, 732), (674, 700, 733), (712, 734, 629), (724, 641, 726), (714, 730, 646), (720, 688, 667), (691, 727, 645), (735, 627, 699), (685, 680, 716), (700, 721, 733), (644, 666, 736), (737, 592, 643), (604, 592, 737), (738, 697, 707), (736, 666, 716), (604, 739, 703), (738, 683, 727), (717, 740, 715), (643, 704, 737), (741, 710, 729), (577, 705, 694), (729, 674, 733), (740, 717, 731), (715, 740, 725), (699, 742, 735), (627, 743, 680), (683, 738, 707), (744, 629, 734), (720, 667, 673), (745, 731, 702), (704, 708, 746), (691, 747, 727), (696, 629, 748), (716, 680, 749), (583, 669, 750), (681, 703, 751), (752, 636, 676), (644, 753, 648), (705, 635, 754), (699, 725, 755), (681, 751, 701), (756, 630, 696), (635, 757, 754), (731, 745, 758), (756, 663, 630), (719, 745, 702), (693, 759, 691), (735, 760, 627), (743, 627, 760), (671, 659, 761), (734, 712, 762), (748, 629, 744), (740, 731, 758), (728, 692, 763), (635, 709, 757), (747, 691, 759), (741, 714, 710), (718, 671, 761), (676, 586, 718), (636, 764, 708), (720, 673, 765), (657, 634, 766), (686, 633, 694), (767, 695, 730), (637, 675, 768), (742, 699, 755), (680, 743, 749), (765, 695, 767), (673, 695, 765), (669, 711, 750), (604, 737, 739), (747, 738, 727), (634, 732, 766), (663, 756, 769), (703, 739, 770), (693, 657, 766), (716, 749, 771), (736, 716, 771), (675, 639, 686), (725, 740, 772), (718, 752, 676), (659, 583, 750), (698, 719, 713), (692, 697, 773), (733, 721, 728), (764, 636, 752), (737, 704, 774), (742, 775, 735), (760, 735, 775), (736, 753, 644), (741, 776, 714), (725, 772, 755), (723, 720, 765), (777, 648, 753), (712, 648, 777), (711, 637, 768), (740, 778, 772), (759, 693, 779), (693, 766, 779), (742, 755, 780), (780, 775, 742), (749, 743, 781), (782, 719, 698), (733, 728, 783), (773, 697, 784), (701, 751, 722), (785, 696, 786), (775, 781, 743), (697, 738, 784), (719, 758, 745), (698, 706, 787), (755, 772, 788), (780, 755, 788), (763, 692, 773), (696, 785, 756), (789, 733, 783), (759, 790, 747), (663, 769, 732), (712, 777, 762), (709, 632, 791), (723, 765, 726), (729, 733, 741), (743, 760, 775), (748, 786, 696), (778, 740, 758), (741, 733, 789), (686, 694, 792), (632, 724, 791), (686, 793, 675), (703, 770, 751), (774, 704, 746), (794, 777, 753), (792, 793, 686), (738, 747, 784), (753, 736, 795), (711, 796, 750), (787, 782, 698), (797, 739, 737), (770, 739, 797), (659, 750, 798), (787, 722, 751), (781, 771, 749), (795, 794, 753), (783, 728, 763), (776, 730, 714), (789, 799, 741), (719, 782, 758), (734, 762, 744), (758, 800, 778), (790, 759, 801), (736, 771, 795), (802, 741, 799), (741, 802, 776), (780, 803, 775), (765, 767, 804), (781, 775, 803), (798, 761, 659), (675, 793, 768), (801, 759, 779), (722, 787, 706), (754, 757, 805), (800, 758, 806), (807, 800, 806), (778, 800, 807), (808, 778, 807), (726, 765, 724), (752, 718, 764), (768, 796, 711), (809, 806, 758), (807, 806, 809), (810, 807, 809), (807, 810, 808), (778, 808, 810), (744, 762, 811), (779, 766, 812), (781, 813, 795), (771, 781, 795), (718, 761, 814), (792, 694, 815), (776, 816, 730), (791, 724, 817), (810, 809, 758), (756, 785, 818), (694, 705, 815), (819, 788, 772), (763, 773, 820), (804, 767, 730), (821, 811, 762), (784, 747, 790), (748, 744, 811), (766, 732, 822), (821, 823, 811), (824, 787, 751), (764, 825, 708), (810, 819, 778), (813, 781, 803), (772, 778, 819), (762, 777, 821), (801, 779, 812), (718, 814, 764), (783, 763, 820), (816, 804, 730), (774, 746, 826), (732, 769, 822), (789, 827, 799), (765, 828, 724), (804, 828, 765), (751, 770, 829), (830, 756, 818), (705, 754, 831), (824, 751, 829), (832, 789, 783), (794, 833, 777), (811, 834, 748), (803, 780, 835), (823, 834, 811), (758, 836, 810), (758, 782, 836), (746, 708, 837), (761, 838, 814), (831, 754, 805), (708, 825, 837), (827, 789, 832), (797, 839, 770), (815, 705, 831), (783, 820, 832), (826, 746, 837), (819, 840, 788), (788, 840, 780), (801, 841, 790), (802, 799, 842), (794, 795, 843), (773, 844, 820), (795, 813, 843), (756, 845, 769), (818, 785, 786), (709, 791, 757), (790, 846, 784), (817, 724, 828), (773, 784, 844), (835, 780, 840), (769, 845, 822), (813, 803, 835), (819, 810, 847), (801, 812, 841), (846, 790, 841), (787, 836, 782), (848, 836, 787), (827, 842, 799), (833, 821, 777), (823, 821, 849), (797, 737, 774), (831, 850, 815), (756, 830, 845), (847, 840, 819), (851, 764, 852), (853, 851, 852), (821, 833, 849), (776, 802, 816), (834, 823, 849), (812, 854, 841), (855, 757, 791), (768, 793, 856), (794, 857, 833), (829, 770, 839), (850, 792, 815), (853, 852, 858), (859, 853, 858), (764, 814, 852), (851, 853, 859), (860, 851, 859), (764, 851, 860), (825, 764, 860), (805, 757, 855), (774, 861, 797), (802, 842, 862), (793, 792, 850), (818, 786, 863), (864, 825, 860), (860, 859, 864), (825, 864, 865), (866, 832, 820), (796, 798, 750), (867, 812, 766), (858, 864, 859), (858, 852, 868), (865, 858, 868), (864, 858, 865), (852, 814, 868), (846, 844, 784), (787, 824, 848), (838, 761, 798), (822, 845, 869), (870, 828, 804), (804, 816, 870), (865, 868, 825), (861, 774, 826), (802, 870, 816), (786, 748, 871), (845, 830, 872), (871, 863, 786), (873, 854, 812), (836, 874, 810), (814, 838, 868), (840, 847, 875), (813, 835, 843), (830, 818, 872), (812, 867, 873), (826, 837, 876), (832, 877, 827), (829, 839, 878), (797, 861, 839), (791, 817, 879), (838, 798, 880), (766, 822, 867), (881, 841, 854), (841, 881, 846), (848, 824, 882), (870, 802, 862), (879, 855, 791), (847, 810, 883), (824, 829, 882), (798, 796, 884), (831, 805, 885), (768, 856, 796), (886, 834, 849), (748, 834, 886), (748, 887, 871), (829, 878, 882), (835, 888, 843), (889, 890, 839), (822, 869, 867), (868, 891, 825), (856, 793, 850), (878, 839, 890), (861, 826, 876), (883, 892, 875), (875, 847, 883), (893, 818, 863), (894, 842, 827), (748, 886, 887), (836, 848, 895), (835, 840, 896), (873, 867, 897), (857, 849, 833), (842, 894, 862), (885, 805, 855), (896, 840, 875), (880, 798, 884), (894, 827, 877), (844, 898, 820), (893, 872, 818), (846, 898, 844), (817, 828, 879), (849, 857, 886), (863, 871, 887), (838, 880, 868), (831, 885, 899), (831, 899, 850), (882, 895, 848), (888, 794, 843), (825, 891, 837), (832, 866, 877), (796, 856, 900), (901, 867, 869), (874, 902, 810), (888, 835, 896), (883, 810, 902), (845, 872, 869), (861, 889, 839), (836, 895, 874), (794, 888, 857), (903, 892, 883), (870, 904, 828), (828, 905, 879), (866, 820, 898), (889, 861, 876), (867, 901, 897), (857, 888, 906), (902, 903, 883), (837, 891, 907), (876, 837, 907), (868, 880, 891), (863, 887, 908), (880, 884, 909), (882, 878, 890), (828, 904, 905), (846, 910, 898), (881, 910, 846), (911, 872, 893), (872, 911, 869), (850, 899, 912), (866, 913, 877), (884, 796, 914), (893, 863, 908), (881, 854, 910), (873, 910, 854), (856, 850, 915), (914, 796, 900), (916, 910, 873), (889, 876, 917), (885, 855, 918), (908, 919, 893), (918, 855, 879), (857, 906, 886), (892, 903, 920), (915, 850, 912), (886, 906, 921), (893, 919, 911), (921, 887, 886), (914, 909, 884), (922, 906, 888), (903, 902, 923), (924, 862, 894), (896, 925, 888), (925, 922, 888), (875, 892, 926), (874, 923, 902), (856, 915, 900), (869, 911, 901), (907, 927, 876), (928, 891, 880), (926, 896, 875), (891, 928, 907), (890, 889, 917), (879, 905, 918), (899, 885, 912), (929, 895, 882), (921, 930, 887), (897, 901, 931), (874, 895, 929), (927, 917, 876), (892, 920, 926), (897, 916, 873), (904, 870, 932), (862, 932, 870), (913, 894, 877), (930, 908, 887), (928, 880, 909), (926, 925, 896), (874, 929, 923), (906, 933, 921), (862, 924, 932), (903, 934, 920), (897, 931, 935), (894, 913, 924), (901, 911, 931), (935, 916, 897), (917, 936, 890), (906, 922, 933), (912, 885, 937), (929, 882, 890), (898, 938, 866), (927, 939, 917), (926, 920, 940), (923, 934, 903), (928, 941, 907), (916, 942, 910), (935, 942, 916), (929, 890, 936), (943, 914, 900), (934, 923, 944), (917, 939, 936), (915, 912, 945), (925, 933, 922), (910, 942, 898), (941, 927, 907), (946, 929, 936), (924, 913, 947), (900, 915, 943), (932, 924, 948), (944, 923, 929), (919, 908, 949), (920, 934, 940), (930, 949, 908), (925, 926, 950), (932, 905, 904), (951, 931, 911), (942, 938, 898), (941, 928, 909), (913, 866, 947), (952, 905, 932), (946, 944, 929), (914, 953, 909), (919, 951, 911), (918, 952, 885), (945, 912, 937), (952, 918, 905), (933, 930, 921), (946, 954, 944), (932, 948, 955), (956, 925, 950), (931, 957, 935), (956, 933, 925), (952, 937, 885), (909, 953, 941), (945, 943, 915), (914, 958, 953), (938, 947, 866), (941, 959, 927), (955, 952, 932), (951, 957, 931), (936, 960, 946), (958, 914, 943), (945, 961, 943), (930, 962, 949), (948, 924, 947), (935, 957, 963), (949, 964, 919), (960, 954, 946), (953, 959, 941), (964, 951, 919), (935, 963, 942), (938, 965, 947), (966, 948, 947), (930, 933, 962), (937, 967, 945), (927, 959, 939), (940, 950, 926), (936, 939, 960), (964, 957, 951), (959, 968, 939), (962, 964, 949), (963, 957, 964), (968, 960, 939), (962, 933, 969), (938, 942, 965), (960, 970, 954), (967, 937, 971), (968, 972, 960), (973, 956, 950), (943, 961, 958), (961, 945, 967), (954, 970, 944), (934, 970, 974), (944, 970, 934), (953, 958, 959), (972, 970, 960), (971, 937, 952), (942, 975, 965), (948, 976, 955), (956, 969, 933), (968, 959, 977), (975, 942, 963), (966, 976, 948), (934, 974, 978), (947, 965, 966), (934, 978, 940), (979, 963, 964), (980, 979, 964), (977, 972, 968), (981, 940, 978), (950, 940, 981), (967, 982, 961), (958, 977, 959), (975, 983, 965), (970, 984, 974), (973, 969, 956), (967, 985, 982), (955, 976, 952), (952, 986, 971), (972, 984, 970), (986, 952, 976), (969, 980, 964), (962, 969, 964), (963, 987, 975), (971, 986, 967), (958, 988, 977), (958, 961, 988), (986, 976, 989), (967, 986, 985), (983, 966, 965), (982, 988, 961), (990, 975, 987), (972, 977, 984), (979, 987, 963), (991, 984, 977), (983, 975, 990), (973, 950, 981), (988, 991, 977), (974, 984, 991), (969, 973, 992), (985, 986, 989), (969, 992, 980), (983, 993, 966), (994, 982, 985), (980, 995, 979), (991, 988, 982), (976, 966, 993), (992, 995, 980), (982, 994, 991), (996, 983, 990), (993, 989, 976), (979, 995, 987), (991, 978, 974), (995, 990, 987), (991, 997, 978), (985, 989, 994), (993, 983, 996), (994, 997, 991), (981, 978, 997), (981, 998, 973), (996, 990, 995), (998, 981, 997), (998, 992, 973), (999, 989, 993), (989, 999, 994), (999, 993, 996), (998, 995, 992), (994, 999, 997), (998, 996, 995), (996, 998, 999), (997, 999, 998)])
me_21585_bird_cherry_prunus_padus_pollen_grain.update()

# ---- objects
ob_light = bpy.data.objects.new('Light', light_light)
ob_camera = bpy.data.objects.new('Camera', cam_camera)
ob_21585_bird_cherry_prunus_padus_pollen_grain = bpy.data.objects.new('21585_Bird_cherry_Prunus_padus_pollen_grain', me_21585_bird_cherry_prunus_padus_pollen_grain)

# ---- transforms, parenting, visibility, modifiers, constraints
ob_light.location = (4.076, 1.005, 5.904)
ob_light.rotation_euler = (0.6503, 0.05522, 1.866)
ob_light.lock_rotations_4d = False
ob_light.empty_display_type = 'ARROWS'
ob_light.color = (0.0, 0.0, 0.0, 0.0)
ob_light.lineart.crease_threshold = 0.0
ob_camera.location = (3.95, 9.187, 0.05)
ob_camera.rotation_euler = (1.566, 3.848e-08, 2.735)
ob_camera.lock_rotations_4d = False
ob_camera.empty_display_type = 'ARROWS'
ob_camera.color = (0.0, 0.0, 0.0, 0.0)
ob_camera.display_type = 'WIRE'
ob_camera.lineart.crease_threshold = 0.0
ob_21585_bird_cherry_prunus_padus_pollen_grain.location = (0.0, 0.0, 0.0)
ob_21585_bird_cherry_prunus_padus_pollen_grain.scale = (0.1, 0.1, 0.1)

# ---- collection membership
col_collection.objects.link(ob_light)
col_collection.objects.link(ob_camera)
col_collection.objects.link(ob_21585_bird_cherry_prunus_padus_pollen_grain)

# ---- scene / render settings (as saved in the file)
scene.camera = ob_camera
scene.frame_start = 1; scene.frame_end = 250; scene.frame_set(1)
scene.render.engine = 'BLENDER_EEVEE_NEXT'
scene.render.resolution_x = 400
scene.render.resolution_y = 400
scene.render.film_transparent = True
bpy.context.view_layer.update()
